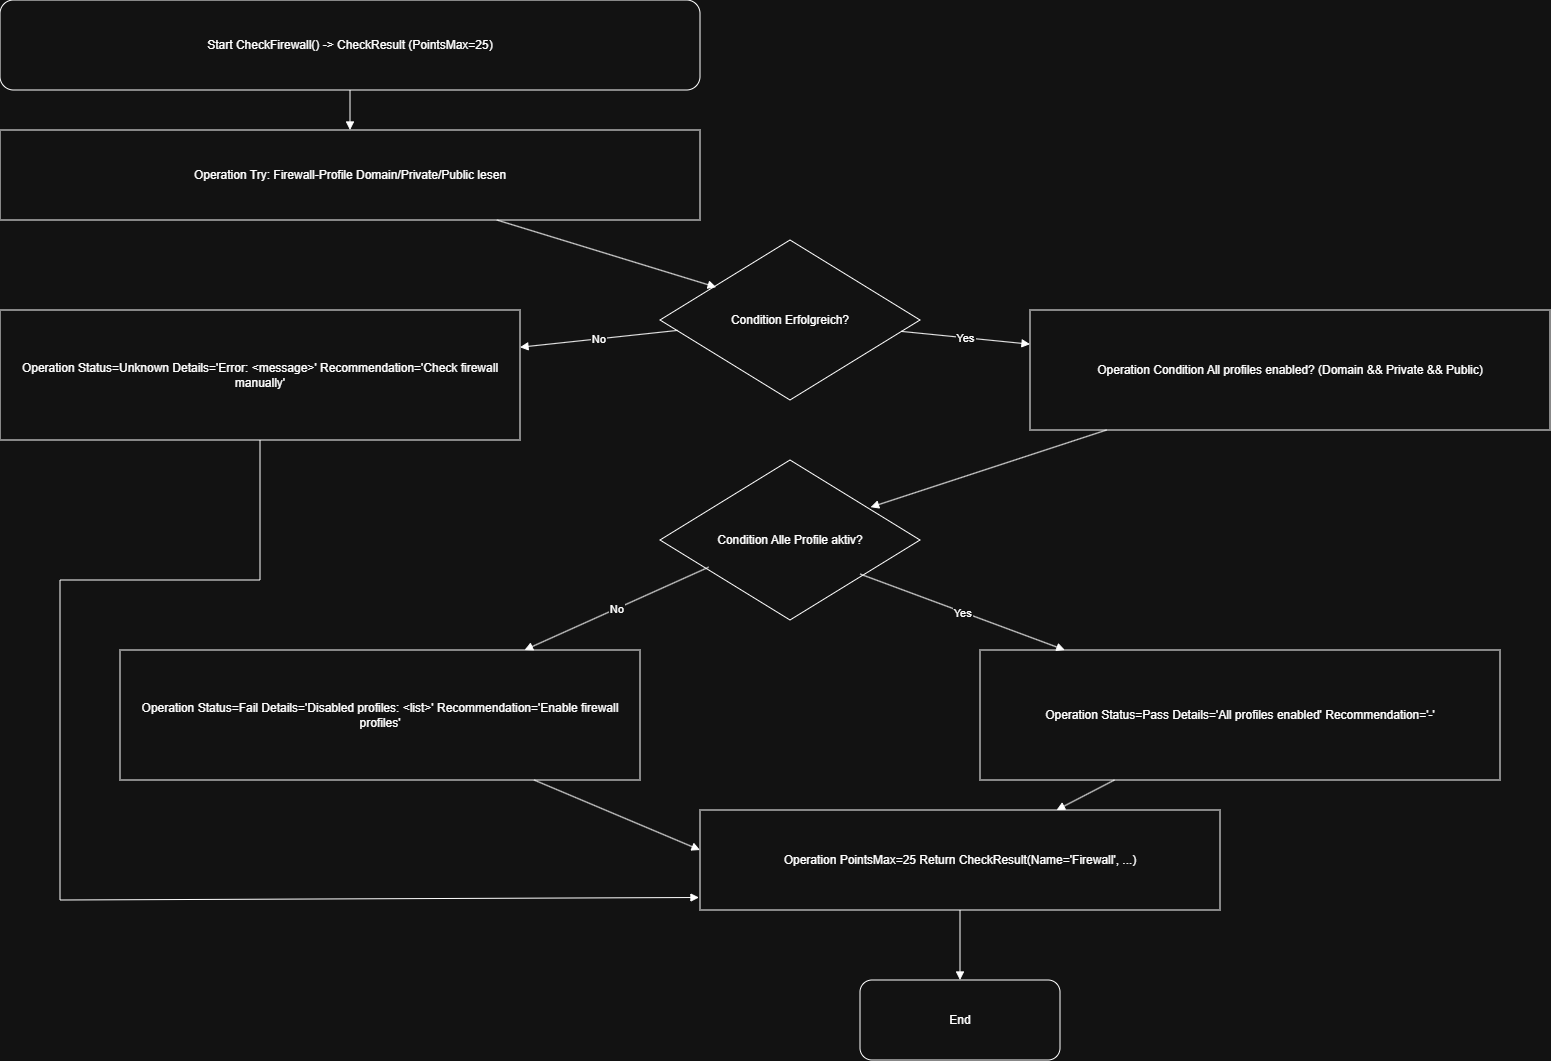

The diagram above was exported from draw.io. Its source (the exported page's mxGraphModel, read from the mxfile embedded in the PNG):
<mxGraphModel dx="1369" dy="801" grid="1" gridSize="10" guides="1" tooltips="1" connect="1" arrows="1" fold="1" page="1" pageScale="1" pageWidth="1920" pageHeight="1080" math="0" shadow="0">
  <root>
    <mxCell id="0" />
    <mxCell id="1" parent="0" />
    <mxCell id="bcb8e1309c3e4995" parent="1" style="shape=terminator;whiteSpace=wrap;html=0;align=center;verticalAlign=middle;rounded=1;" value="Start CheckFirewall() -&gt; CheckResult (PointsMax=25)" vertex="1">
      <mxGeometry height="90" width="700" x="60" y="60" as="geometry" />
    </mxCell>
    <mxCell id="fccc6cbbf8f0429d" parent="1" style="shape=rectangle;whiteSpace=wrap;html=0;align=center;verticalAlign=middle;" value="Operation Try: Firewall-Profile Domain/Private/Public lesen" vertex="1">
      <mxGeometry height="90" width="700" x="60" y="190" as="geometry" />
    </mxCell>
    <mxCell id="911734679fa54a9d" parent="1" style="shape=rhombus;whiteSpace=wrap;html=0;align=center;verticalAlign=middle;" value="Condition Erfolgreich?" vertex="1">
      <mxGeometry height="160" width="260" x="720" y="300" as="geometry" />
    </mxCell>
    <mxCell id="ab816b83fe0a4a07" parent="1" style="shape=rectangle;whiteSpace=wrap;html=0;align=center;verticalAlign=middle;" value="Operation Status=Unknown Details='Error: &lt;message&gt;' Recommendation='Check firewall manually'" vertex="1">
      <mxGeometry height="130" width="520" x="60" y="370" as="geometry" />
    </mxCell>
    <mxCell id="ac05dc097f5543ff" parent="1" style="shape=rectangle;whiteSpace=wrap;html=0;align=center;verticalAlign=middle;" value="Operation Condition All profiles enabled? (Domain &amp;&amp; Private &amp;&amp; Public)" vertex="1">
      <mxGeometry height="120" width="520" x="1090" y="370" as="geometry" />
    </mxCell>
    <mxCell id="75ff89b61a6343e2" parent="1" style="shape=rhombus;whiteSpace=wrap;html=0;align=center;verticalAlign=middle;" value="Condition Alle Profile aktiv?" vertex="1">
      <mxGeometry height="160" width="260" x="720" y="520" as="geometry" />
    </mxCell>
    <mxCell id="df29590a39614433" parent="1" style="shape=rectangle;whiteSpace=wrap;html=0;align=center;verticalAlign=middle;" value="Operation Status=Pass Details='All profiles enabled' Recommendation='-'" vertex="1">
      <mxGeometry height="130" width="520" x="1040" y="710" as="geometry" />
    </mxCell>
    <mxCell id="b9d671d72c874c3c" parent="1" style="shape=rectangle;whiteSpace=wrap;html=0;align=center;verticalAlign=middle;" value="Operation Status=Fail Details='Disabled profiles: &lt;list&gt;' Recommendation='Enable firewall profiles'" vertex="1">
      <mxGeometry height="130" width="520" x="180" y="710" as="geometry" />
    </mxCell>
    <mxCell id="a57e2291cbd54b62" parent="1" style="shape=rectangle;whiteSpace=wrap;html=0;align=center;verticalAlign=middle;" value="Operation PointsMax=25 Return CheckResult(Name='Firewall', ...)" vertex="1">
      <mxGeometry height="100" width="520" x="760" y="870" as="geometry" />
    </mxCell>
    <mxCell id="ed2cbb1bd0054133" parent="1" style="shape=terminator;whiteSpace=wrap;html=0;align=center;verticalAlign=middle;rounded=1;" value="End" vertex="1">
      <mxGeometry height="80" width="200" x="920" y="1040" as="geometry" />
    </mxCell>
    <mxCell id="23876403d6c84b3c" edge="1" parent="1" source="bcb8e1309c3e4995" style="endArrow=block;html=0;rounded=0;" target="fccc6cbbf8f0429d" value="">
      <mxGeometry relative="1" as="geometry" />
    </mxCell>
    <mxCell id="7cb1c64f92f8417b" edge="1" parent="1" source="fccc6cbbf8f0429d" style="endArrow=block;html=0;rounded=0;entryX=0.216;entryY=0.295;entryDx=0;entryDy=0;entryPerimeter=0;" target="911734679fa54a9d" value="">
      <mxGeometry relative="1" as="geometry" />
    </mxCell>
    <mxCell id="0ad165fc168c49da" edge="1" parent="1" source="911734679fa54a9d" style="endArrow=block;html=0;rounded=0;exitX=0.068;exitY=0.565;exitDx=0;exitDy=0;exitPerimeter=0;" target="ab816b83fe0a4a07" value="No">
      <mxGeometry relative="1" as="geometry" />
    </mxCell>
    <mxCell id="f312c89999ed4d89" edge="1" parent="1" source="911734679fa54a9d" style="endArrow=block;html=0;rounded=0;exitX=0.927;exitY=0.571;exitDx=0;exitDy=0;exitPerimeter=0;" target="ac05dc097f5543ff" value="Yes">
      <mxGeometry relative="1" as="geometry" />
    </mxCell>
    <mxCell id="5c4ba59139db4a2b" edge="1" parent="1" source="ac05dc097f5543ff" style="endArrow=block;html=0;rounded=0;entryX=0.81;entryY=0.295;entryDx=0;entryDy=0;entryPerimeter=0;" target="75ff89b61a6343e2" value="">
      <mxGeometry relative="1" as="geometry" />
    </mxCell>
    <mxCell id="b8d4f41dbae8417b" edge="1" parent="1" source="75ff89b61a6343e2" style="endArrow=block;html=0;rounded=0;exitX=0.77;exitY=0.713;exitDx=0;exitDy=0;exitPerimeter=0;" target="df29590a39614433" value="Yes">
      <mxGeometry relative="1" as="geometry" />
    </mxCell>
    <mxCell id="d84153af98184ae8" edge="1" parent="1" source="75ff89b61a6343e2" style="endArrow=block;html=0;rounded=0;exitX=0.187;exitY=0.67;exitDx=0;exitDy=0;exitPerimeter=0;" target="b9d671d72c874c3c" value="No">
      <mxGeometry relative="1" as="geometry" />
    </mxCell>
    <mxCell id="97418561d5824704" edge="1" parent="1" source="ab816b83fe0a4a07" style="endArrow=block;html=0;rounded=0;entryX=-0.002;entryY=0.875;entryDx=0;entryDy=0;entryPerimeter=0;" target="a57e2291cbd54b62" value="">
      <mxGeometry relative="1" as="geometry">
        <Array as="points">
          <mxPoint x="320" y="640" />
          <mxPoint x="120" y="640" />
          <mxPoint x="120" y="960" />
        </Array>
        <mxPoint x="70" y="810" as="targetPoint" />
      </mxGeometry>
    </mxCell>
    <mxCell id="23e898a88d0c46d7" edge="1" parent="1" source="df29590a39614433" style="endArrow=block;html=0;rounded=0;" target="a57e2291cbd54b62" value="">
      <mxGeometry relative="1" as="geometry" />
    </mxCell>
    <mxCell id="99e0a4cecccd4b09" edge="1" parent="1" source="b9d671d72c874c3c" style="endArrow=block;html=0;rounded=0;entryX=0;entryY=0.4;entryDx=0;entryDy=0;entryPerimeter=0;" target="a57e2291cbd54b62" value="">
      <mxGeometry relative="1" as="geometry" />
    </mxCell>
    <mxCell id="f7c6a86b4e314770" edge="1" parent="1" source="a57e2291cbd54b62" style="endArrow=block;html=0;rounded=0;" target="ed2cbb1bd0054133" value="">
      <mxGeometry relative="1" as="geometry" />
    </mxCell>
  </root>
</mxGraphModel>